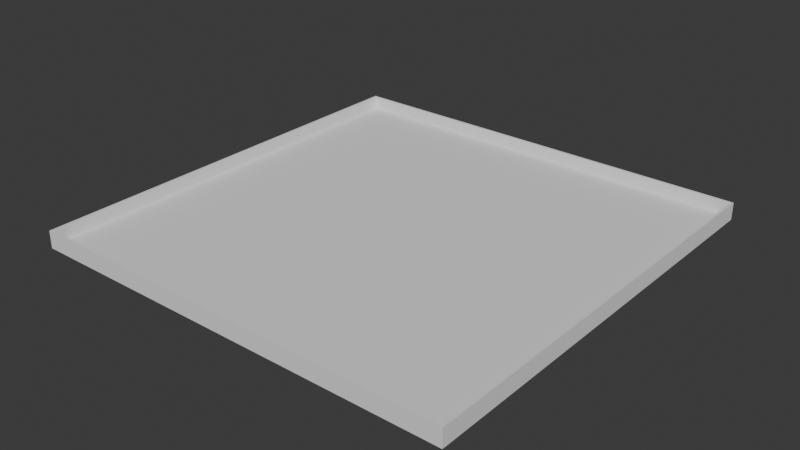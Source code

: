 # Source: PrototypeLevel.blend  (saved by Blender 4.1.24; exported with 4.5.12 LTS)
import bpy
from mathutils import Matrix  # noqa: F401  (used for matrix-valued properties, if any)

bpy.ops.wm.read_factory_settings(use_empty=True)
scene = bpy.context.scene
scene.name = 'Scene'

# ---- collections
col_collection = bpy.data.collections.new('Collection'); scene.collection.children.link(col_collection)

# ---- world
world_world = bpy.data.worlds.new('World'); scene.world = world_world
world_world.use_nodes = True; world_world.node_tree.nodes.clear()
_N = world_world.node_tree.nodes; _L = world_world.node_tree.links
n0 = _N.new('ShaderNodeOutputWorld'); n0.name = 'World Output'; n0.location = (300, 300)
n1 = _N.new('ShaderNodeBackground'); n1.name = 'Background'; n1.location = (10, 300)
n1.inputs[0].default_value = (0.05088, 0.05088, 0.05088, 1.0)
_L.new(n1.outputs[0], n0.inputs[0])
n0.is_active_output = True
world_world.color = (0.05088, 0.05088, 0.05088)
world_world.use_sun_shadow = False
world_world.sun_shadow_jitter_overblur = 0.0

# ---- meshes
me_cube_003 = bpy.data.meshes.new('Cube.003')
me_cube_003.from_pydata([(-50.0, -50.0, -1.0), (-49.5, -49.5, 0.0), (-50.0, 50.0, -1.0), (-49.5, 49.5, 0.0), (50.0, -50.0, -1.0), (49.5, -49.5, 0.0), (50.0, 50.0, -1.0), (49.5, 49.5, 0.0), (-50.0, -50.0, 0.0), (-50.0, 50.0, 0.0), (50.0, 50.0, 0.0), (50.0, -50.0, 0.0), (-50.0, -50.0, 3.0), (-50.0, 50.0, 3.0), (50.0, 50.0, 3.0), (50.0, -50.0, 3.0), (-49.5, -49.5, 3.0), (-49.5, 49.5, 3.0), (49.5, 49.5, 3.0), (49.5, -49.5, 3.0)], [], [(0, 8, 9, 2), (2, 9, 10, 6), (6, 10, 11, 4), (4, 11, 8, 0), (2, 6, 4, 0), (7, 3, 1, 5), (8, 11, 15, 12), (9, 8, 12, 13), (3, 7, 18, 17), (5, 1, 16, 19), (16, 17, 13, 12), (17, 18, 14, 13), (18, 19, 15, 14), (19, 16, 12, 15), (10, 9, 13, 14), (7, 5, 19, 18), (1, 3, 17, 16), (11, 10, 14, 15)])
_uv = me_cube_003.uv_layers.new(name='UVMap')
_uv.uv.foreach_set('vector', [0.52, 0.995, 0.515, 0.995, 0.515, 0.495, 0.52, 0.495, 0.54, 0.995, 0.535, 0.995, 0.535, 0.495, 0.54, 0.495, 0.56, 0.995, 0.555, 0.995, 0.555, 0.495, 0.56, 0.495, 0.58, 0.995, 0.575, 0.995, 0.575, 0.495, 0.58, 0.495, 0.5, 0.5, -5.564e-09, 0.5, 3.815e-08, 3.335e-15, 0.5, 4.371e-08, 0.995, 0.495, 0.5, 0.495, 0.5, 5.564e-09, 0.995, 4.884e-08, 0.575, 0.495, 0.575, 0.995, 0.56, 0.995, 0.56, 0.495, 0.515, 0.495, 0.515, 0.995, 0.5, 0.995, 0.5, 0.495, 0.595, 0.495, 0.595, 0.99, 0.58, 0.99, 0.58, 0.495, 0.61, 0.495, 0.61, 0.99, 0.595, 0.99, 0.595, 0.495, 0.0025, 0.5025, 0.0025, 0.9975, -1.113e-08, 1.0, 3.258e-08, 0.5, 0.0025, 0.9975, 0.4975, 0.9975, 0.5, 1.0, -1.113e-08, 1.0, 0.4975, 0.9975, 0.4975, 0.5025, 0.5, 0.5, 0.5, 1.0, 0.4975, 0.5025, 0.0025, 0.5025, 3.258e-08, 0.5, 0.5, 0.5, 0.535, 0.495, 0.535, 0.995, 0.52, 0.995, 0.52, 0.495, 0.625, 0.495, 0.625, 0.99, 0.61, 0.99, 0.61, 0.495, 0.64, 0.495, 0.64, 0.99, 0.625, 0.99, 0.625, 0.495, 0.555, 0.495, 0.555, 0.995, 0.54, 0.995, 0.54, 0.495])
me_cube_003.update()

# ---- objects
ob_cube = bpy.data.objects.new('Cube', me_cube_003)

# ---- transforms, parenting, visibility, modifiers, constraints
ob_cube.location = (0.0, 0.0, 0.0)

# ---- collection membership
col_collection.objects.link(ob_cube)

# ---- scene / render settings (as saved in the file)
scene.frame_start = 1; scene.frame_end = 250; scene.frame_set(1)
scene.render.engine = 'BLENDER_EEVEE_NEXT'
scene.cycles.sampling_pattern = 'TABULATED_SOBOL'
scene.eevee.ray_tracing_options.trace_max_roughness = 0.0
bpy.context.view_layer.update()

# ---- added for rendering (the .blend has no active camera and no usable light): camera, sun
cam_auto = bpy.data.cameras.new('AutoCamera')
cam_auto.lens = 50.0
cam_auto.sensor_width = 36.0
cam_auto.clip_end = 2297.27
ob_auto_camera = bpy.data.objects.new('AutoCamera', cam_auto)
scene.collection.objects.link(ob_auto_camera)
ob_auto_camera.location = (130.899, -157.079, 105.719)
ob_auto_camera.rotation_euler = (1.09748, -7.21219e-08, 0.694738)
scene.camera = ob_auto_camera
light_auto_sun = bpy.data.lights.new('AutoSun', 'SUN')
light_auto_sun.energy = 3.0
light_auto_sun.angle = 0.0523599
ob_auto_sun = bpy.data.objects.new('AutoSun', light_auto_sun)
scene.collection.objects.link(ob_auto_sun)
ob_auto_sun.rotation_euler = (0.872665, 0.174533, 0.523599)
bpy.context.view_layer.update()
